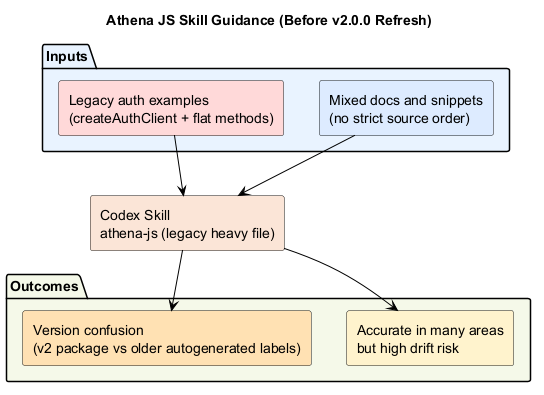

The diagram above was rendered by PlantUML. Its source (embedded in the PNG):
@startuml
title Athena JS Skill Guidance (Before v2.0.0 Refresh)

skinparam backgroundColor White
skinparam defaultFontColor Black
skinparam shadowing false
skinparam RectangleFontColor Black
skinparam ArrowColor Black
skinparam ArrowFontColor Black
skinparam PackageBorderColor Black
skinparam PackageFontColor Black

rectangle "Codex Skill\nathena-js (legacy heavy file)" as Skill #FBE5D6

package "Inputs" #E8F3FF {
  rectangle "Mixed docs and snippets\n(no strict source order)" as MixedDocs #DCEBFF
  rectangle "Legacy auth examples\n(createAuthClient + flat methods)" as LegacyAuth #FFD9D9
}

package "Outcomes" #F4F9E9 {
  rectangle "Accurate in many areas\nbut high drift risk" as DriftRisk #FFF2CC
  rectangle "Version confusion\n(v2 package vs older autogenerated labels)" as VersionMismatch #FFE0B2
}

MixedDocs --> Skill
LegacyAuth --> Skill
Skill --> DriftRisk
Skill --> VersionMismatch

@enduml